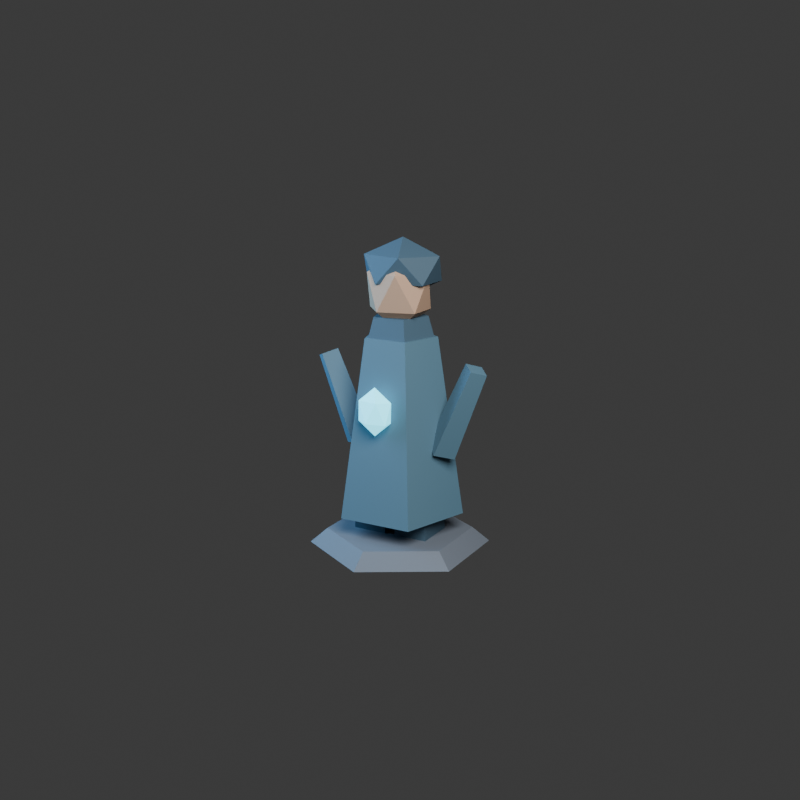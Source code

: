 # Source: guardian-v02.blend  (saved by Blender 5.2.44; exported with 4.5.12 LTS)
import bpy
from mathutils import Matrix  # noqa: F401  (used for matrix-valued properties, if any)

bpy.ops.wm.read_factory_settings(use_empty=True)
scene = bpy.context.scene
scene.name = 'Scene'

# ---- collections
col_collection = bpy.data.collections.new('Collection'); scene.collection.children.link(col_collection)
col_guardian_v02 = bpy.data.collections.new('Guardian V02'); scene.collection.children.link(col_guardian_v02)

# ---- materials (node trees are filled in below, after node groups)
mat_guardian_collar = bpy.data.materials.new('Guardian collar')
mat_guardian_cloak = bpy.data.materials.new('Guardian cloak')
mat_guardian_skin = bpy.data.materials.new('Guardian skin')
mat_guardian_heart = bpy.data.materials.new('Guardian heart')
mat_stone = bpy.data.materials.new('Stone')

# ---- material node trees
mat_guardian_collar.use_nodes = True; mat_guardian_collar.node_tree.nodes.clear()
_N = mat_guardian_collar.node_tree.nodes; _L = mat_guardian_collar.node_tree.links
n0 = _N.new('ShaderNodeBsdfPrincipled'); n0.name = 'Principled BSDF'; n0.location = (-200, 100)
n0.inputs[0].default_value = (0.045, 0.09, 0.13, 1.0)
n0.inputs[2].default_value = 0.72
n0.inputs[10].default_value = 0.005
n1 = _N.new('ShaderNodeOutputMaterial'); n1.name = 'Material Output'; n1.location = (200, 100)
_L.new(n0.outputs[0], n1.inputs[0])
n1.is_active_output = True
mat_guardian_cloak.use_nodes = True; mat_guardian_cloak.node_tree.nodes.clear()
_N = mat_guardian_cloak.node_tree.nodes; _L = mat_guardian_cloak.node_tree.links
n0 = _N.new('ShaderNodeBsdfPrincipled'); n0.name = 'Principled BSDF'; n0.location = (-200, 100)
n0.inputs[0].default_value = (0.075, 0.16, 0.22, 1.0)
n0.inputs[2].default_value = 0.72
n0.inputs[10].default_value = 0.005
n1 = _N.new('ShaderNodeOutputMaterial'); n1.name = 'Material Output'; n1.location = (200, 100)
_L.new(n0.outputs[0], n1.inputs[0])
n1.is_active_output = True
mat_guardian_skin.use_nodes = True; mat_guardian_skin.node_tree.nodes.clear()
_N = mat_guardian_skin.node_tree.nodes; _L = mat_guardian_skin.node_tree.links
n0 = _N.new('ShaderNodeBsdfPrincipled'); n0.name = 'Principled BSDF'; n0.location = (-200, 100)
n0.inputs[0].default_value = (0.42, 0.27, 0.18, 1.0)
n0.inputs[2].default_value = 0.72
n0.inputs[10].default_value = 0.005
n1 = _N.new('ShaderNodeOutputMaterial'); n1.name = 'Material Output'; n1.location = (200, 100)
_L.new(n0.outputs[0], n1.inputs[0])
n1.is_active_output = True
mat_guardian_heart.use_nodes = True; mat_guardian_heart.node_tree.nodes.clear()
_N = mat_guardian_heart.node_tree.nodes; _L = mat_guardian_heart.node_tree.links
n0 = _N.new('ShaderNodeBsdfPrincipled'); n0.name = 'Principled BSDF'; n0.location = (-200, 100)
n0.inputs[0].default_value = (0.1, 0.62, 0.78, 1.0)
n0.inputs[2].default_value = 0.72
n0.inputs[10].default_value = 0.005
n0.inputs[27].default_value = (0.1, 0.62, 0.78, 1.0)
n0.inputs[28].default_value = 2.4
n1 = _N.new('ShaderNodeOutputMaterial'); n1.name = 'Material Output'; n1.location = (200, 100)
_L.new(n0.outputs[0], n1.inputs[0])
n1.is_active_output = True
mat_stone.use_nodes = True; mat_stone.node_tree.nodes.clear()
_N = mat_stone.node_tree.nodes; _L = mat_stone.node_tree.links
n0 = _N.new('ShaderNodeBsdfPrincipled'); n0.name = 'Principled BSDF'; n0.location = (-200, 100)
n0.inputs[0].default_value = (0.12, 0.14, 0.17, 1.0)
n0.inputs[2].default_value = 0.72
n0.inputs[10].default_value = 0.005
n1 = _N.new('ShaderNodeOutputMaterial'); n1.name = 'Material Output'; n1.location = (200, 100)
_L.new(n0.outputs[0], n1.inputs[0])
n1.is_active_output = True

# ---- world
world_world = bpy.data.worlds.new('World'); scene.world = world_world
world_world.use_nodes = True; world_world.node_tree.nodes.clear()
_N = world_world.node_tree.nodes; _L = world_world.node_tree.links
n0 = _N.new('ShaderNodeOutputWorld'); n0.name = 'World Output'; n0.location = (200, 100)
n1 = _N.new('ShaderNodeBackground'); n1.name = 'Background'; n1.location = (-200, 100)
n1.inputs[0].default_value = (0.05088, 0.05088, 0.05088, 1.0)
_L.new(n1.outputs[0], n0.inputs[0])
n0.is_active_output = True
world_world.color = (0.025, 0.035, 0.055)
world_world.sun_shadow_jitter_overblur = 0.0

# ---- cameras
cam_camera = bpy.data.cameras.new('Camera')
cam_camera.lens = 52.0

# ---- lights
light_area = bpy.data.lights.new('Area', 'AREA')
light_area.energy = 700.0
light_area.shape = 'DISK'
light_area.size = 4.0
light_area.size_y = 1.0
light_area_001 = bpy.data.lights.new('Area.001', 'AREA')
light_area_001.color = (0.28, 0.62, 1.0)
light_area_001.energy = 260.0
light_area_001.size = 3.0
light_area_001.size_y = 1.0

# ---- meshes
me_cube = bpy.data.meshes.new('Cube')
me_cube.from_pydata([(-1.0, -1.0, -1.0), (-1.0, -1.0, 1.0), (-1.0, 1.0, -1.0), (-1.0, 1.0, 1.0), (1.0, -1.0, -1.0), (1.0, -1.0, 1.0), (1.0, 1.0, -1.0), (1.0, 1.0, 1.0)], [], [(0, 1, 3, 2), (2, 3, 7, 6), (6, 7, 5, 4), (4, 5, 1, 0), (2, 6, 4, 0), (7, 3, 1, 5)])
_uv = me_cube.uv_layers.new(name='UVMap')
_uv.uv.foreach_set('vector', [0.375, 0.0, 0.625, 0.0, 0.625, 0.25, 0.375, 0.25, 0.375, 0.25, 0.625, 0.25, 0.625, 0.5, 0.375, 0.5, 0.375, 0.5, 0.625, 0.5, 0.625, 0.75, 0.375, 0.75, 0.375, 0.75, 0.625, 0.75, 0.625, 1.0, 0.375, 1.0, 0.125, 0.5, 0.375, 0.5, 0.375, 0.75, 0.125, 0.75, 0.625, 0.5, 0.875, 0.5, 0.875, 0.75, 0.625, 0.75])
me_cube.materials.append(mat_guardian_collar)
me_cube.update()
me_cube_001 = bpy.data.meshes.new('Cube.001')
me_cube_001.from_pydata([(-1.0, -1.0, -1.0), (-1.0, -1.0, 1.0), (-1.0, 1.0, -1.0), (-1.0, 1.0, 1.0), (1.0, -1.0, -1.0), (1.0, -1.0, 1.0), (1.0, 1.0, -1.0), (1.0, 1.0, 1.0)], [], [(0, 1, 3, 2), (2, 3, 7, 6), (6, 7, 5, 4), (4, 5, 1, 0), (2, 6, 4, 0), (7, 3, 1, 5)])
_uv = me_cube_001.uv_layers.new(name='UVMap')
_uv.uv.foreach_set('vector', [0.375, 0.0, 0.625, 0.0, 0.625, 0.25, 0.375, 0.25, 0.375, 0.25, 0.625, 0.25, 0.625, 0.5, 0.375, 0.5, 0.375, 0.5, 0.625, 0.5, 0.625, 0.75, 0.375, 0.75, 0.375, 0.75, 0.625, 0.75, 0.625, 1.0, 0.375, 1.0, 0.125, 0.5, 0.375, 0.5, 0.375, 0.75, 0.125, 0.75, 0.625, 0.5, 0.875, 0.5, 0.875, 0.75, 0.625, 0.75])
me_cube_001.materials.append(mat_guardian_collar)
me_cube_001.update()
me_cone = bpy.data.meshes.new('Cone')
me_cone.from_pydata([(0.0, 0.48, -0.67), (0.0, 0.28, 0.67), (0.4565, 0.1483, -0.67), (0.2663, 0.08652, 0.67), (0.2821, -0.3883, -0.67), (0.1646, -0.2265, 0.67), (-0.2821, -0.3883, -0.67), (-0.1646, -0.2265, 0.67), (-0.4565, 0.1483, -0.67), (-0.2663, 0.08652, 0.67)], [], [(0, 1, 3, 2), (2, 3, 5, 4), (4, 5, 7, 6), (3, 1, 9, 7, 5), (6, 7, 9, 8), (8, 9, 1, 0), (0, 2, 4, 6, 8)])
_uv = me_cone.uv_layers.new(name='UVMap')
_uv.uv.foreach_set('vector', [1.0, 0.5, 1.0, 1.0, 0.8, 1.0, 0.8, 0.5, 0.8, 0.5, 0.8, 1.0, 0.6, 1.0, 0.6, 0.5, 0.6, 0.5, 0.6, 1.0, 0.4, 1.0, 0.4, 0.5, 0.4783, 0.3242, 0.25, 0.49, 0.02175, 0.3242, 0.1089, 0.05584, 0.3911, 0.05584, 0.4, 0.5, 0.4, 1.0, 0.2, 1.0, 0.2, 0.5, 0.2, 0.5, 0.2, 1.0, 2.98e-08, 1.0, 2.98e-08, 0.5, 0.75, 0.49, 0.9783, 0.3242, 0.8911, 0.05584, 0.6089, 0.05584, 0.5217, 0.3242])
me_cone.materials.append(mat_guardian_cloak)
me_cone.update()
me_cone_001 = bpy.data.meshes.new('Cone.001')
me_cone_001.from_pydata([(0.0, 0.3, -0.16), (0.0, 0.21, 0.16), (0.2853, 0.09271, -0.16), (0.1997, 0.06489, 0.16), (0.1763, -0.2427, -0.16), (0.1234, -0.1699, 0.16), (-0.1763, -0.2427, -0.16), (-0.1234, -0.1699, 0.16), (-0.2853, 0.09271, -0.16), (-0.1997, 0.06489, 0.16)], [], [(0, 1, 3, 2), (2, 3, 5, 4), (4, 5, 7, 6), (3, 1, 9, 7, 5), (6, 7, 9, 8), (8, 9, 1, 0), (0, 2, 4, 6, 8)])
_uv = me_cone_001.uv_layers.new(name='UVMap')
_uv.uv.foreach_set('vector', [1.0, 0.5, 1.0, 1.0, 0.8, 1.0, 0.8, 0.5, 0.8, 0.5, 0.8, 1.0, 0.6, 1.0, 0.6, 0.5, 0.6, 0.5, 0.6, 1.0, 0.4, 1.0, 0.4, 0.5, 0.4783, 0.3242, 0.25, 0.49, 0.02175, 0.3242, 0.1089, 0.05584, 0.3911, 0.05584, 0.4, 0.5, 0.4, 1.0, 0.2, 1.0, 0.2, 0.5, 0.2, 0.5, 0.2, 1.0, 2.98e-08, 1.0, 2.98e-08, 0.5, 0.75, 0.49, 0.9783, 0.3242, 0.8911, 0.05584, 0.6089, 0.05584, 0.5217, 0.3242])
me_cone_001.materials.append(mat_guardian_collar)
me_cone_001.update()
me_cone_002 = bpy.data.meshes.new('Cone.002')
me_cone_002.from_pydata([(0.0, 0.115, -0.14), (0.0, 0.115, 0.14), (0.09959, 0.0575, -0.14), (0.09959, 0.0575, 0.14), (0.09959, -0.0575, -0.14), (0.09959, -0.0575, 0.14), (0.0, -0.115, -0.14), (0.0, -0.115, 0.14), (-0.09959, -0.0575, -0.14), (-0.09959, -0.0575, 0.14), (-0.09959, 0.0575, -0.14), (-0.09959, 0.0575, 0.14)], [], [(0, 1, 3, 2), (2, 3, 5, 4), (4, 5, 7, 6), (6, 7, 9, 8), (3, 1, 11, 9, 7, 5), (8, 9, 11, 10), (10, 11, 1, 0), (0, 2, 4, 6, 8, 10)])
_uv = me_cone_002.uv_layers.new(name='UVMap')
_uv.uv.foreach_set('vector', [1.0, 0.5, 1.0, 1.0, 0.8333, 1.0, 0.8333, 0.5, 0.8333, 0.5, 0.8333, 1.0, 0.6667, 1.0, 0.6667, 0.5, 0.6667, 0.5, 0.6667, 1.0, 0.5, 1.0, 0.5, 0.5, 0.5, 0.5, 0.5, 1.0, 0.3333, 1.0, 0.3333, 0.5, 0.4578, 0.37, 0.25, 0.49, 0.04215, 0.37, 0.04215, 0.13, 0.25, 0.01, 0.4578, 0.13, 0.3333, 0.5, 0.3333, 1.0, 0.1667, 1.0, 0.1667, 0.5, 0.1667, 0.5, 0.1667, 1.0, -8.941e-08, 1.0, -8.941e-08, 0.5, 0.75, 0.49, 0.9578, 0.37, 0.9578, 0.13, 0.75, 0.01, 0.5422, 0.13, 0.5422, 0.37])
me_cone_002.materials.append(mat_guardian_skin)
me_cone_002.update()
me_icosphere = bpy.data.meshes.new('Icosphere')
me_icosphere.from_pydata([(0.0, 0.0, -1.0), (0.7236, -0.5257, -0.4472), (-0.2764, -0.8506, -0.4472), (-0.8944, 0.0, -0.4472), (-0.2764, 0.8506, -0.4472), (0.7236, 0.5257, -0.4472), (0.2764, -0.8506, 0.4472), (-0.7236, -0.5257, 0.4472), (-0.7236, 0.5257, 0.4472), (0.2764, 0.8506, 0.4472), (0.8944, 0.0, 0.4472), (0.0, 0.0, 1.0)], [], [(0, 1, 2), (1, 0, 5), (0, 2, 3), (0, 3, 4), (0, 4, 5), (1, 5, 10), (2, 1, 6), (3, 2, 7), (4, 3, 8), (5, 4, 9), (1, 10, 6), (2, 6, 7), (3, 7, 8), (4, 8, 9), (5, 9, 10), (6, 10, 11), (7, 6, 11), (8, 7, 11), (9, 8, 11), (10, 9, 11)])
_uv = me_icosphere.uv_layers.new(name='UVMap')
_uv.uv.foreach_set('vector', [0.1818, 0.0, 0.2727, 0.1575, 0.09091, 0.1575, 0.2727, 0.1575, 0.3636, 0.0, 0.4545, 0.1575, 0.9091, 0.0, 1.0, 0.1575, 0.8182, 0.1575, 0.7273, 0.0, 0.8182, 0.1575, 0.6364, 0.1575, 0.5455, 0.0, 0.6364, 0.1575, 0.4545, 0.1575, 0.2727, 0.1575, 0.4545, 0.1575, 0.3636, 0.3149, 0.09091, 0.1575, 0.2727, 0.1575, 0.1818, 0.3149, 0.8182, 0.1575, 1.0, 0.1575, 0.9091, 0.3149, 0.6364, 0.1575, 0.8182, 0.1575, 0.7273, 0.3149, 0.4545, 0.1575, 0.6364, 0.1575, 0.5455, 0.3149, 0.2727, 0.1575, 0.3636, 0.3149, 0.1818, 0.3149, 0.09091, 0.1575, 0.1818, 0.3149, 0.0, 0.3149, 0.8182, 0.1575, 0.9091, 0.3149, 0.7273, 0.3149, 0.6364, 0.1575, 0.7273, 0.3149, 0.5455, 0.3149, 0.4545, 0.1575, 0.5455, 0.3149, 0.3636, 0.3149, 0.1818, 0.3149, 0.3636, 0.3149, 0.2727, 0.4724, 0.0, 0.3149, 0.1818, 0.3149, 0.09091, 0.4724, 0.7273, 0.3149, 0.9091, 0.3149, 0.8182, 0.4724, 0.5455, 0.3149, 0.7273, 0.3149, 0.6364, 0.4724, 0.3636, 0.3149, 0.5455, 0.3149, 0.4545, 0.4724])
me_icosphere.materials.append(mat_guardian_skin)
me_icosphere.update()
me_icosphere_001 = bpy.data.meshes.new('Icosphere.001')
me_icosphere_001.from_pydata([(0.0, 0.0, -1.0), (0.7236, -0.5257, -0.4472), (-0.2764, -0.8506, -0.4472), (-0.8944, 0.0, -0.4472), (-0.2764, 0.8506, -0.4472), (0.7236, 0.5257, -0.4472), (0.2764, -0.8506, 0.4472), (-0.7236, -0.5257, 0.4472), (-0.7236, 0.5257, 0.4472), (0.2764, 0.8506, 0.4472), (0.8944, 0.0, 0.4472), (0.0, 0.0, 1.0)], [], [(0, 1, 2), (1, 0, 5), (0, 2, 3), (0, 3, 4), (0, 4, 5), (1, 5, 10), (2, 1, 6), (3, 2, 7), (4, 3, 8), (5, 4, 9), (1, 10, 6), (2, 6, 7), (3, 7, 8), (4, 8, 9), (5, 9, 10), (6, 10, 11), (7, 6, 11), (8, 7, 11), (9, 8, 11), (10, 9, 11)])
_uv = me_icosphere_001.uv_layers.new(name='UVMap')
_uv.uv.foreach_set('vector', [0.1818, 0.0, 0.2727, 0.1575, 0.09091, 0.1575, 0.2727, 0.1575, 0.3636, 0.0, 0.4545, 0.1575, 0.9091, 0.0, 1.0, 0.1575, 0.8182, 0.1575, 0.7273, 0.0, 0.8182, 0.1575, 0.6364, 0.1575, 0.5455, 0.0, 0.6364, 0.1575, 0.4545, 0.1575, 0.2727, 0.1575, 0.4545, 0.1575, 0.3636, 0.3149, 0.09091, 0.1575, 0.2727, 0.1575, 0.1818, 0.3149, 0.8182, 0.1575, 1.0, 0.1575, 0.9091, 0.3149, 0.6364, 0.1575, 0.8182, 0.1575, 0.7273, 0.3149, 0.4545, 0.1575, 0.6364, 0.1575, 0.5455, 0.3149, 0.2727, 0.1575, 0.3636, 0.3149, 0.1818, 0.3149, 0.09091, 0.1575, 0.1818, 0.3149, 0.0, 0.3149, 0.8182, 0.1575, 0.9091, 0.3149, 0.7273, 0.3149, 0.6364, 0.1575, 0.7273, 0.3149, 0.5455, 0.3149, 0.4545, 0.1575, 0.5455, 0.3149, 0.3636, 0.3149, 0.1818, 0.3149, 0.3636, 0.3149, 0.2727, 0.4724, 0.0, 0.3149, 0.1818, 0.3149, 0.09091, 0.4724, 0.7273, 0.3149, 0.9091, 0.3149, 0.8182, 0.4724, 0.5455, 0.3149, 0.7273, 0.3149, 0.6364, 0.4724, 0.3636, 0.3149, 0.5455, 0.3149, 0.4545, 0.4724])
me_icosphere_001.materials.append(mat_guardian_collar)
me_icosphere_001.update()
me_cone_003 = bpy.data.meshes.new('Cone.003')
me_cone_003.from_pydata([(0.0, 0.12, -0.35), (0.0, 0.09, 0.35), (0.12, 0.0, -0.35), (0.09, 0.0, 0.35), (0.0, -0.12, -0.35), (0.0, -0.09, 0.35), (-0.12, 0.0, -0.35), (-0.09, 0.0, 0.35)], [], [(0, 1, 3, 2), (2, 3, 5, 4), (3, 1, 7, 5), (4, 5, 7, 6), (6, 7, 1, 0), (0, 2, 4, 6)])
_uv = me_cone_003.uv_layers.new(name='UVMap')
_uv.uv.foreach_set('vector', [1.0, 0.5, 1.0, 1.0, 0.75, 1.0, 0.75, 0.5, 0.75, 0.5, 0.75, 1.0, 0.5, 1.0, 0.5, 0.5, 0.49, 0.25, 0.25, 0.49, 0.01, 0.25, 0.25, 0.01, 0.5, 0.5, 0.5, 1.0, 0.25, 1.0, 0.25, 0.5, 0.25, 0.5, 0.25, 1.0, 0.0, 1.0, 0.0, 0.5, 0.75, 0.49, 0.99, 0.25, 0.75, 0.01, 0.51, 0.25])
me_cone_003.materials.append(mat_guardian_cloak)
me_cone_003.update()
me_cone_004 = bpy.data.meshes.new('Cone.004')
me_cone_004.from_pydata([(0.0, 0.12, -0.35), (0.0, 0.09, 0.35), (0.12, 0.0, -0.35), (0.09, 0.0, 0.35), (0.0, -0.12, -0.35), (0.0, -0.09, 0.35), (-0.12, 0.0, -0.35), (-0.09, 0.0, 0.35)], [], [(0, 1, 3, 2), (2, 3, 5, 4), (3, 1, 7, 5), (4, 5, 7, 6), (6, 7, 1, 0), (0, 2, 4, 6)])
_uv = me_cone_004.uv_layers.new(name='UVMap')
_uv.uv.foreach_set('vector', [1.0, 0.5, 1.0, 1.0, 0.75, 1.0, 0.75, 0.5, 0.75, 0.5, 0.75, 1.0, 0.5, 1.0, 0.5, 0.5, 0.49, 0.25, 0.25, 0.49, 0.01, 0.25, 0.25, 0.01, 0.5, 0.5, 0.5, 1.0, 0.25, 1.0, 0.25, 0.5, 0.25, 0.5, 0.25, 1.0, 0.0, 1.0, 0.0, 0.5, 0.75, 0.49, 0.99, 0.25, 0.75, 0.01, 0.51, 0.25])
me_cone_004.materials.append(mat_guardian_cloak)
me_cone_004.update()
me_icosphere_002 = bpy.data.meshes.new('Icosphere.002')
me_icosphere_002.from_pydata([(0.0, 0.0, -1.0), (0.7236, -0.5257, -0.4472), (-0.2764, -0.8506, -0.4472), (-0.8944, 0.0, -0.4472), (-0.2764, 0.8506, -0.4472), (0.7236, 0.5257, -0.4472), (0.2764, -0.8506, 0.4472), (-0.7236, -0.5257, 0.4472), (-0.7236, 0.5257, 0.4472), (0.2764, 0.8506, 0.4472), (0.8944, 0.0, 0.4472), (0.0, 0.0, 1.0)], [], [(0, 1, 2), (1, 0, 5), (0, 2, 3), (0, 3, 4), (0, 4, 5), (1, 5, 10), (2, 1, 6), (3, 2, 7), (4, 3, 8), (5, 4, 9), (1, 10, 6), (2, 6, 7), (3, 7, 8), (4, 8, 9), (5, 9, 10), (6, 10, 11), (7, 6, 11), (8, 7, 11), (9, 8, 11), (10, 9, 11)])
_uv = me_icosphere_002.uv_layers.new(name='UVMap')
_uv.uv.foreach_set('vector', [0.1818, 0.0, 0.2727, 0.1575, 0.09091, 0.1575, 0.2727, 0.1575, 0.3636, 0.0, 0.4545, 0.1575, 0.9091, 0.0, 1.0, 0.1575, 0.8182, 0.1575, 0.7273, 0.0, 0.8182, 0.1575, 0.6364, 0.1575, 0.5455, 0.0, 0.6364, 0.1575, 0.4545, 0.1575, 0.2727, 0.1575, 0.4545, 0.1575, 0.3636, 0.3149, 0.09091, 0.1575, 0.2727, 0.1575, 0.1818, 0.3149, 0.8182, 0.1575, 1.0, 0.1575, 0.9091, 0.3149, 0.6364, 0.1575, 0.8182, 0.1575, 0.7273, 0.3149, 0.4545, 0.1575, 0.6364, 0.1575, 0.5455, 0.3149, 0.2727, 0.1575, 0.3636, 0.3149, 0.1818, 0.3149, 0.09091, 0.1575, 0.1818, 0.3149, 0.0, 0.3149, 0.8182, 0.1575, 0.9091, 0.3149, 0.7273, 0.3149, 0.6364, 0.1575, 0.7273, 0.3149, 0.5455, 0.3149, 0.4545, 0.1575, 0.5455, 0.3149, 0.3636, 0.3149, 0.1818, 0.3149, 0.3636, 0.3149, 0.2727, 0.4724, 0.0, 0.3149, 0.1818, 0.3149, 0.09091, 0.4724, 0.7273, 0.3149, 0.9091, 0.3149, 0.8182, 0.4724, 0.5455, 0.3149, 0.7273, 0.3149, 0.6364, 0.4724, 0.3636, 0.3149, 0.5455, 0.3149, 0.4545, 0.4724])
me_icosphere_002.materials.append(mat_guardian_heart)
me_icosphere_002.update()
me_cone_005 = bpy.data.meshes.new('Cone.005')
me_cone_005.from_pydata([(0.0, 0.68, -0.055), (0.0, 0.55, 0.055), (0.5889, 0.34, -0.055), (0.4763, 0.275, 0.055), (0.5889, -0.34, -0.055), (0.4763, -0.275, 0.055), (0.0, -0.68, -0.055), (0.0, -0.55, 0.055), (-0.5889, -0.34, -0.055), (-0.4763, -0.275, 0.055), (-0.5889, 0.34, -0.055), (-0.4763, 0.275, 0.055)], [], [(0, 1, 3, 2), (2, 3, 5, 4), (4, 5, 7, 6), (6, 7, 9, 8), (3, 1, 11, 9, 7, 5), (8, 9, 11, 10), (10, 11, 1, 0), (0, 2, 4, 6, 8, 10)])
_uv = me_cone_005.uv_layers.new(name='UVMap')
_uv.uv.foreach_set('vector', [1.0, 0.5, 1.0, 1.0, 0.8333, 1.0, 0.8333, 0.5, 0.8333, 0.5, 0.8333, 1.0, 0.6667, 1.0, 0.6667, 0.5, 0.6667, 0.5, 0.6667, 1.0, 0.5, 1.0, 0.5, 0.5, 0.5, 0.5, 0.5, 1.0, 0.3333, 1.0, 0.3333, 0.5, 0.4578, 0.37, 0.25, 0.49, 0.04215, 0.37, 0.04215, 0.13, 0.25, 0.01, 0.4578, 0.13, 0.3333, 0.5, 0.3333, 1.0, 0.1667, 1.0, 0.1667, 0.5, 0.1667, 0.5, 0.1667, 1.0, -8.941e-08, 1.0, -8.941e-08, 0.5, 0.75, 0.49, 0.9578, 0.37, 0.9578, 0.13, 0.75, 0.01, 0.5422, 0.13, 0.5422, 0.37])
me_cone_005.materials.append(mat_stone)
me_cone_005.update()

# ---- objects
ob_key_light = bpy.data.objects.new('Key light', light_area)
ob_fill_light = bpy.data.objects.new('Fill light', light_area_001)
ob_preview_camera = bpy.data.objects.new('Preview camera', cam_camera)
ob_left_boot = bpy.data.objects.new('left boot', me_cube)
ob_right_boot = bpy.data.objects.new('right boot', me_cube_001)
ob_long_coat = bpy.data.objects.new('long coat', me_cone)
ob_high_collar = bpy.data.objects.new('high collar', me_cone_001)
ob_neck = bpy.data.objects.new('neck', me_cone_002)
ob_head = bpy.data.objects.new('head', me_icosphere)
ob_hood = bpy.data.objects.new('hood', me_icosphere_001)
ob_arm = bpy.data.objects.new('arm', me_cone_003)
ob_arm_001 = bpy.data.objects.new('arm.001', me_cone_004)
ob_heart_crystal = bpy.data.objects.new('heart crystal', me_icosphere_002)
ob_display_plinth = bpy.data.objects.new('display plinth', me_cone_005)

# ---- transforms, parenting, visibility, modifiers, constraints
ob_key_light.location = (3.5, -4.0, 5.0)
ob_key_light.rotation_euler = (0.55, 0.0, 0.65)
ob_fill_light.location = (-3.0, -1.0, 2.5)
ob_fill_light.rotation_euler = (1.1, 0.0, -1.1)
ob_preview_camera.location = (4.0, -7.2, 3.2)
ob_preview_camera.rotation_euler = (1.31, -2.042e-09, 0.5071)
ob_left_boot.location = (-0.17, 0.0, 0.13)
ob_left_boot.scale = (0.13, 0.16, 0.13)
ob_right_boot.location = (0.17, 0.0, 0.13)
ob_right_boot.scale = (0.13, 0.16, 0.13)
ob_long_coat.location = (0.0, 0.0, 0.82)
ob_high_collar.location = (0.0, 0.0, 1.48)
ob_neck.location = (0.0, 0.0, 1.64)
ob_head.location = (0.0, -0.015, 1.82)
ob_head.scale = (0.27, 0.23, 0.3)
ob_hood.location = (0.0, 0.045, 1.98)
ob_hood.scale = (0.33, 0.28, 0.22)
ob_arm.location = (-0.48, 0.0, 0.98)
ob_arm.rotation_euler = (0.0, -0.4, 0.0)
ob_arm_001.location = (0.48, 0.0, 0.98)
ob_arm_001.rotation_euler = (0.0, 0.4, 0.0)
ob_heart_crystal.location = (0.0, -0.37, 1.0)
ob_heart_crystal.scale = (0.15, 0.075, 0.18)
ob_display_plinth.location = (0.0, 0.0, -0.055)

# ---- collection membership
col_collection.objects.link(ob_key_light)
col_collection.objects.link(ob_fill_light)
col_collection.objects.link(ob_preview_camera)
col_guardian_v02.objects.link(ob_left_boot)
col_guardian_v02.objects.link(ob_right_boot)
col_guardian_v02.objects.link(ob_long_coat)
col_guardian_v02.objects.link(ob_high_collar)
col_guardian_v02.objects.link(ob_neck)
col_guardian_v02.objects.link(ob_head)
col_guardian_v02.objects.link(ob_hood)
col_guardian_v02.objects.link(ob_arm)
col_guardian_v02.objects.link(ob_arm_001)
col_guardian_v02.objects.link(ob_heart_crystal)
col_guardian_v02.objects.link(ob_display_plinth)

# ---- scene / render settings (as saved in the file)
scene.camera = ob_preview_camera
scene.frame_start = 1; scene.frame_end = 250; scene.frame_set(1)
scene.render.engine = 'BLENDER_EEVEE_NEXT'
scene.render.resolution_x = 640
scene.render.resolution_y = 640
scene.render.bake_bias = 0.0
scene.render.bake_samples = 0
scene.render.compositor_device = 'GPU'
scene.eevee.use_volume_custom_range = False
scene.eevee.fast_gi_thickness_near = 0.1
scene.eevee.fast_gi_thickness_far = 0.0
scene.eevee.ray_tracing_options.screen_trace_thickness = 0.1
bpy.context.view_layer.update()
